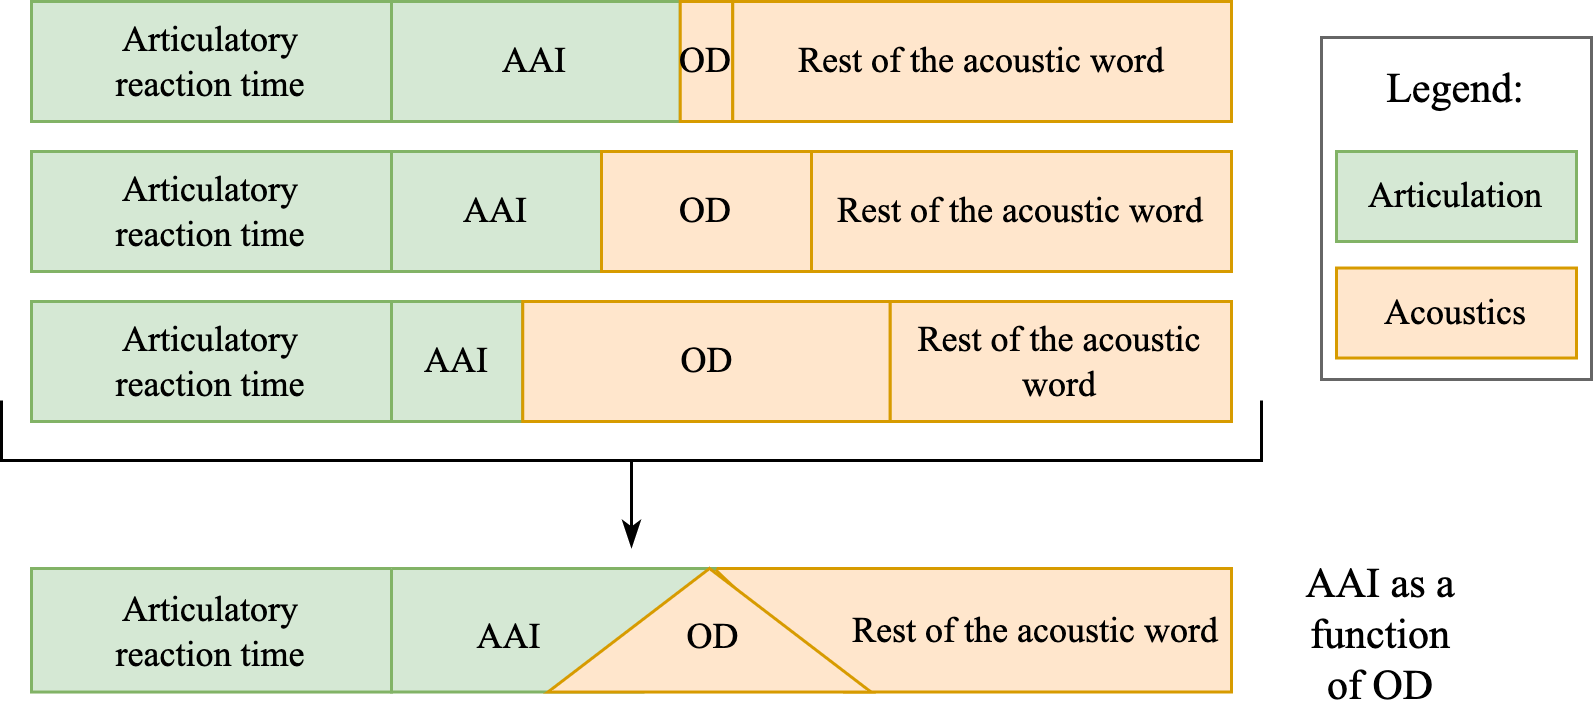

The diagram above was exported from draw.io. Its source (the exported page's mxGraphModel, read from the mxfile embedded in the PNG):
<mxGraphModel dx="946" dy="680" grid="1" gridSize="10" guides="1" tooltips="1" connect="1" arrows="1" fold="1" page="1" pageScale="1" pageWidth="1169" pageHeight="827" math="0" shadow="0">
  <root>
    <mxCell id="0" />
    <mxCell id="1" parent="0" />
    <mxCell id="c6vten4qaKVETrMK96JK-6" value="" style="rounded=0;whiteSpace=wrap;html=1;strokeColor=#666666;" parent="1" vertex="1">
      <mxGeometry x="670" y="240" width="90" height="114" as="geometry" />
    </mxCell>
    <mxCell id="46J5dkzEjqX-LZDCB_gn-18" value="Articulatory&lt;br style=&quot;font-size: 12px;&quot;&gt;reaction time" style="rounded=0;whiteSpace=wrap;html=1;fillColor=#d5e8d4;strokeColor=#82b366;fontFamily=Times New Roman;fontSize=12;" parent="1" vertex="1">
      <mxGeometry x="240" y="278" width="120" height="40" as="geometry" />
    </mxCell>
    <mxCell id="46J5dkzEjqX-LZDCB_gn-22" value="Articulatory&lt;br style=&quot;font-size: 12px;&quot;&gt;reaction time" style="rounded=0;whiteSpace=wrap;html=1;fillColor=#d5e8d4;strokeColor=#82b366;fontFamily=Times New Roman;fontSize=12;" parent="1" vertex="1">
      <mxGeometry x="240" y="328" width="120" height="40" as="geometry" />
    </mxCell>
    <mxCell id="46J5dkzEjqX-LZDCB_gn-26" value="Articulatory&lt;br style=&quot;font-size: 12px;&quot;&gt;reaction time" style="rounded=0;whiteSpace=wrap;html=1;fillColor=#d5e8d4;strokeColor=#82b366;fontFamily=Times New Roman;fontSize=12;" parent="1" vertex="1">
      <mxGeometry x="240" y="228" width="120" height="40" as="geometry" />
    </mxCell>
    <mxCell id="46J5dkzEjqX-LZDCB_gn-27" value="AAI" style="rounded=0;whiteSpace=wrap;html=1;fillColor=#d5e8d4;strokeColor=#82b366;fontFamily=Times New Roman;fontSize=12;" parent="1" vertex="1">
      <mxGeometry x="360" y="228" width="96.25" height="40" as="geometry" />
    </mxCell>
    <mxCell id="46J5dkzEjqX-LZDCB_gn-28" value="OD" style="rounded=0;whiteSpace=wrap;html=1;fillColor=#ffe6cc;strokeColor=#d79b00;fontFamily=Times New Roman;fontSize=12;" parent="1" vertex="1">
      <mxGeometry x="456.25" y="228" width="17.5" height="40" as="geometry" />
    </mxCell>
    <mxCell id="46J5dkzEjqX-LZDCB_gn-29" value="Rest of the acoustic word" style="rounded=0;whiteSpace=wrap;html=1;fillColor=#ffe6cc;strokeColor=#d79b00;fontFamily=Times New Roman;fontSize=12;" parent="1" vertex="1">
      <mxGeometry x="473.75" y="228" width="166.25" height="40" as="geometry" />
    </mxCell>
    <mxCell id="46J5dkzEjqX-LZDCB_gn-19" value="AAI" style="rounded=0;whiteSpace=wrap;html=1;fillColor=#d5e8d4;strokeColor=#82b366;fontFamily=Times New Roman;fontSize=12;" parent="1" vertex="1">
      <mxGeometry x="360" y="278" width="70" height="40" as="geometry" />
    </mxCell>
    <mxCell id="46J5dkzEjqX-LZDCB_gn-20" value="OD" style="rounded=0;whiteSpace=wrap;html=1;fillColor=#ffe6cc;strokeColor=#d79b00;fontFamily=Times New Roman;fontSize=12;" parent="1" vertex="1">
      <mxGeometry x="430" y="278" width="70" height="40" as="geometry" />
    </mxCell>
    <mxCell id="46J5dkzEjqX-LZDCB_gn-21" value="Rest of the acoustic word" style="rounded=0;whiteSpace=wrap;html=1;fillColor=#ffe6cc;strokeColor=#d79b00;fontFamily=Times New Roman;fontSize=12;" parent="1" vertex="1">
      <mxGeometry x="500" y="278" width="140" height="40" as="geometry" />
    </mxCell>
    <mxCell id="46J5dkzEjqX-LZDCB_gn-23" value="AAI" style="rounded=0;whiteSpace=wrap;html=1;fillColor=#d5e8d4;strokeColor=#82b366;fontFamily=Times New Roman;fontSize=12;" parent="1" vertex="1">
      <mxGeometry x="360" y="328" width="43.75" height="40" as="geometry" />
    </mxCell>
    <mxCell id="46J5dkzEjqX-LZDCB_gn-24" value="OD" style="rounded=0;whiteSpace=wrap;html=1;fillColor=#ffe6cc;strokeColor=#d79b00;fontFamily=Times New Roman;fontSize=12;" parent="1" vertex="1">
      <mxGeometry x="403.75" y="328" width="122.5" height="40" as="geometry" />
    </mxCell>
    <mxCell id="46J5dkzEjqX-LZDCB_gn-25" value="Rest of the acoustic word" style="rounded=0;whiteSpace=wrap;html=1;fillColor=#ffe6cc;strokeColor=#d79b00;fontFamily=Times New Roman;fontSize=12;" parent="1" vertex="1">
      <mxGeometry x="526.25" y="328" width="113.75" height="40" as="geometry" />
    </mxCell>
    <mxCell id="46J5dkzEjqX-LZDCB_gn-131" style="edgeStyle=orthogonalEdgeStyle;rounded=0;orthogonalLoop=1;jettySize=auto;html=1;startArrow=none;startFill=0;endArrow=classicThin;endFill=1;fontFamily=Times New Roman;fontSize=14;" parent="1" edge="1">
      <mxGeometry relative="1" as="geometry">
        <mxPoint x="440" y="381" as="sourcePoint" />
        <mxPoint x="440" y="410" as="targetPoint" />
        <Array as="points">
          <mxPoint x="440" y="400" />
          <mxPoint x="440" y="400" />
        </Array>
      </mxGeometry>
    </mxCell>
    <mxCell id="46J5dkzEjqX-LZDCB_gn-104" value="" style="html=1;shape=mxgraph.flowchart.annotation_2;align=left;labelPosition=right;movable=1;resizable=1;rotatable=1;deletable=1;editable=1;connectable=1;direction=north;fontFamily=Times New Roman;fontSize=12;" parent="1" vertex="1">
      <mxGeometry x="230" y="361" width="420" height="40" as="geometry" />
    </mxCell>
    <mxCell id="46J5dkzEjqX-LZDCB_gn-96" value="Articulatory&lt;br style=&quot;font-size: 12px;&quot;&gt;reaction time" style="rounded=0;whiteSpace=wrap;html=1;fillColor=#d5e8d4;strokeColor=#82b366;fontFamily=Times New Roman;fontSize=12;" parent="1" vertex="1">
      <mxGeometry x="240" y="417.00176470588235" width="120" height="41.17647058823529" as="geometry" />
    </mxCell>
    <mxCell id="46J5dkzEjqX-LZDCB_gn-84" value="" style="verticalLabelPosition=bottom;verticalAlign=top;html=1;shape=mxgraph.basic.polygon;polyCoords=[[0,0],[1,0],[1,0.25],[1,0.75],[1,1],[0.25,1],[0,0],[0,0]];polyline=1;fillColor=#ffe6cc;strokeColor=#d79b00;fontFamily=Times New Roman;fontSize=12;" parent="1" vertex="1">
      <mxGeometry x="467.6923076923076" y="417.00176470588235" width="172.30769230769232" height="41.17647058823529" as="geometry" />
    </mxCell>
    <mxCell id="46J5dkzEjqX-LZDCB_gn-85" value="" style="verticalLabelPosition=bottom;verticalAlign=top;html=1;shape=mxgraph.basic.polygon;polyCoords=[[0,0],[1,0],[1,0],[1,0],[0.78,1],[0,1],[0,0],[0,0]];polyline=1;fillColor=#d5e8d4;strokeColor=#82b366;fontFamily=Times New Roman;fontSize=12;" parent="1" vertex="1">
      <mxGeometry x="360" y="417.00176470588235" width="107.6923076923077" height="41.17647058823529" as="geometry" />
    </mxCell>
    <mxCell id="46J5dkzEjqX-LZDCB_gn-86" value="" style="verticalLabelPosition=bottom;verticalAlign=top;html=1;shape=mxgraph.basic.acute_triangle;dx=0.5;fillColor=#ffe6cc;strokeColor=#d79b00;fontFamily=Times New Roman;fontSize=12;" parent="1" vertex="1">
      <mxGeometry x="412.15615384615387" y="417.00176470588235" width="107.6923076923077" height="41.17647058823529" as="geometry" />
    </mxCell>
    <mxCell id="46J5dkzEjqX-LZDCB_gn-87" value="OD" style="text;html=1;strokeColor=none;fillColor=none;align=center;verticalAlign=middle;whiteSpace=wrap;rounded=0;fontFamily=Times New Roman;fontSize=12;" parent="1" vertex="1">
      <mxGeometry x="427.9861538461539" y="431.4723529411765" width="79.42307692307692" height="16.470588235294116" as="geometry" />
    </mxCell>
    <mxCell id="46J5dkzEjqX-LZDCB_gn-88" value="AAI&lt;br style=&quot;font-size: 12px;&quot;&gt;" style="text;html=1;strokeColor=none;fillColor=none;align=center;verticalAlign=middle;whiteSpace=wrap;rounded=0;fontFamily=Times New Roman;fontSize=12;" parent="1" vertex="1">
      <mxGeometry x="360" y="431.47705882352943" width="79.42307692307692" height="16.470588235294116" as="geometry" />
    </mxCell>
    <mxCell id="46J5dkzEjqX-LZDCB_gn-129" value="Rest of the acoustic word" style="text;html=1;strokeColor=none;fillColor=none;align=center;verticalAlign=middle;whiteSpace=wrap;rounded=0;fontFamily=Times New Roman;fontSize=12;" parent="1" vertex="1">
      <mxGeometry x="510" y="422.11" width="130" height="30.95" as="geometry" />
    </mxCell>
    <mxCell id="c6vten4qaKVETrMK96JK-3" value="Articulation" style="rounded=0;whiteSpace=wrap;html=1;fillColor=#d5e8d4;strokeColor=#82b366;fontFamily=Times New Roman;fontSize=12;" parent="1" vertex="1">
      <mxGeometry x="675" y="278" width="80" height="30" as="geometry" />
    </mxCell>
    <mxCell id="c6vten4qaKVETrMK96JK-4" value="&lt;span style=&quot;font-weight: normal&quot;&gt;Legend:&lt;/span&gt;" style="text;html=1;strokeColor=none;fillColor=none;align=center;verticalAlign=middle;whiteSpace=wrap;rounded=0;fontFamily=Times New Roman;fontSize=14;fontStyle=1" parent="1" vertex="1">
      <mxGeometry x="690" y="241.41000000000003" width="50" height="33.18" as="geometry" />
    </mxCell>
    <mxCell id="c6vten4qaKVETrMK96JK-5" value="Acoustics" style="rounded=0;whiteSpace=wrap;html=1;fillColor=#ffe6cc;strokeColor=#d79b00;fontFamily=Times New Roman;fontSize=12;" parent="1" vertex="1">
      <mxGeometry x="675" y="316.84000000000003" width="80" height="30" as="geometry" />
    </mxCell>
    <mxCell id="c6vten4qaKVETrMK96JK-7" style="edgeStyle=orthogonalEdgeStyle;rounded=0;orthogonalLoop=1;jettySize=auto;html=1;exitX=0.5;exitY=1;exitDx=0;exitDy=0;" parent="1" source="c6vten4qaKVETrMK96JK-6" target="c6vten4qaKVETrMK96JK-6" edge="1">
      <mxGeometry relative="1" as="geometry" />
    </mxCell>
    <mxCell id="kpT9m_9JMhCvBFaZT4pe-1" value="&lt;span style=&quot;font-weight: 400&quot;&gt;AAI as a function of OD&lt;/span&gt;" style="text;html=1;strokeColor=none;fillColor=none;align=center;verticalAlign=middle;whiteSpace=wrap;rounded=0;fontFamily=Times New Roman;fontSize=14;fontStyle=1" vertex="1" parent="1">
      <mxGeometry x="660" y="411.71" width="60" height="56" as="geometry" />
    </mxCell>
  </root>
</mxGraphModel>